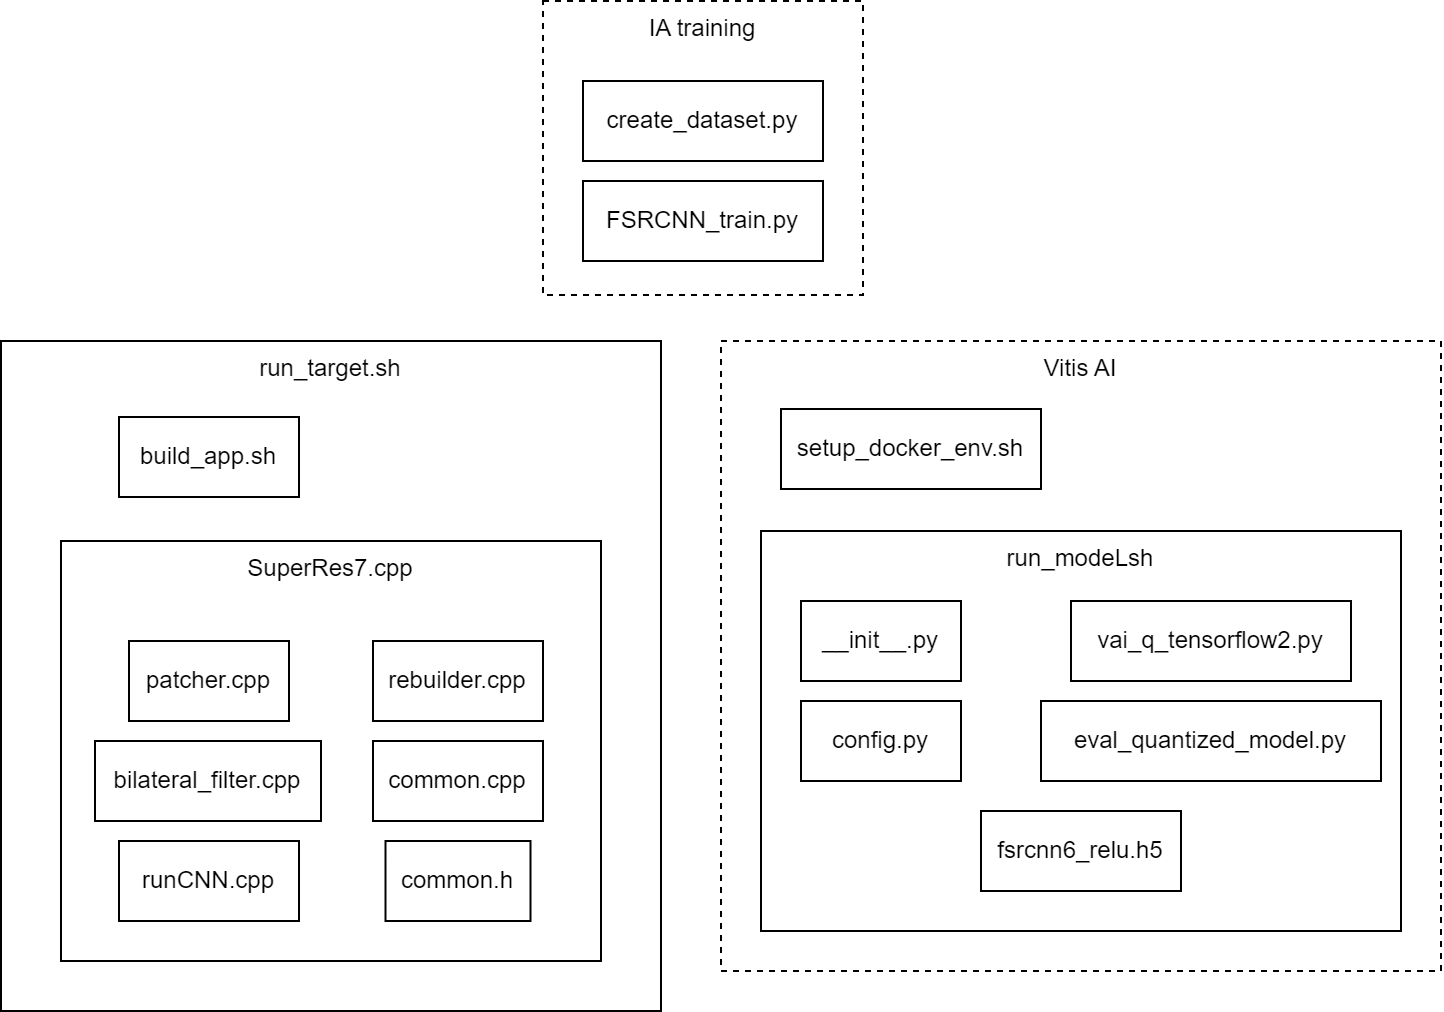

The diagram above was exported from draw.io. Its source (the exported page's mxGraphModel, read from the mxfile embedded in the PNG):
<mxGraphModel dx="1235" dy="768" grid="1" gridSize="10" guides="1" tooltips="1" connect="1" arrows="1" fold="1" page="1" pageScale="1" pageWidth="827" pageHeight="1169" math="0" shadow="0">
  <root>
    <mxCell id="0" />
    <mxCell id="1" parent="0" />
    <mxCell id="2u_6QsMN4XXAKxNyCOcL-3" value="Vitis AI" style="rounded=0;whiteSpace=wrap;html=1;dashed=1;horizontal=1;verticalAlign=top;" vertex="1" parent="1">
      <mxGeometry x="430" y="290" width="360" height="315" as="geometry" />
    </mxCell>
    <mxCell id="2u_6QsMN4XXAKxNyCOcL-6" value="run_modeLsh" style="rounded=0;whiteSpace=wrap;html=1;verticalAlign=top;" vertex="1" parent="1">
      <mxGeometry x="450" y="385" width="320" height="200" as="geometry" />
    </mxCell>
    <mxCell id="2u_6QsMN4XXAKxNyCOcL-1" value="IA training" style="rounded=0;whiteSpace=wrap;html=1;dashed=1;horizontal=1;verticalAlign=top;" vertex="1" parent="1">
      <mxGeometry x="341" y="120" width="160" height="147" as="geometry" />
    </mxCell>
    <mxCell id="ATKplR0ULaw460NyAFsO-15" value="run_target.sh" style="rounded=0;whiteSpace=wrap;html=1;align=center;verticalAlign=top;" parent="1" vertex="1">
      <mxGeometry x="70" y="290" width="330" height="335" as="geometry" />
    </mxCell>
    <mxCell id="ATKplR0ULaw460NyAFsO-1" value="SuperRes7.cpp" style="rounded=0;whiteSpace=wrap;html=1;align=center;verticalAlign=top;" parent="1" vertex="1">
      <mxGeometry x="100" y="390" width="270" height="210" as="geometry" />
    </mxCell>
    <mxCell id="ATKplR0ULaw460NyAFsO-2" value="patcher.cpp" style="rounded=0;whiteSpace=wrap;html=1;" parent="1" vertex="1">
      <mxGeometry x="134" y="440" width="80" height="40" as="geometry" />
    </mxCell>
    <mxCell id="ATKplR0ULaw460NyAFsO-3" value="rebuilder.cpp" style="rounded=0;whiteSpace=wrap;html=1;" parent="1" vertex="1">
      <mxGeometry x="256" y="440" width="85" height="40" as="geometry" />
    </mxCell>
    <mxCell id="ATKplR0ULaw460NyAFsO-4" value="bilateral_filter.cpp" style="rounded=0;whiteSpace=wrap;html=1;" parent="1" vertex="1">
      <mxGeometry x="117" y="490" width="113" height="40" as="geometry" />
    </mxCell>
    <mxCell id="ATKplR0ULaw460NyAFsO-5" value="runCNN.cpp" style="rounded=0;whiteSpace=wrap;html=1;" parent="1" vertex="1">
      <mxGeometry x="129" y="540" width="90" height="40" as="geometry" />
    </mxCell>
    <mxCell id="ATKplR0ULaw460NyAFsO-10" value="build_app.sh" style="rounded=0;whiteSpace=wrap;html=1;" parent="1" vertex="1">
      <mxGeometry x="129" y="328" width="90" height="40" as="geometry" />
    </mxCell>
    <mxCell id="ATKplR0ULaw460NyAFsO-13" value="common.cpp" style="rounded=0;whiteSpace=wrap;html=1;" parent="1" vertex="1">
      <mxGeometry x="256" y="490" width="85" height="40" as="geometry" />
    </mxCell>
    <mxCell id="ATKplR0ULaw460NyAFsO-14" value="common.h" style="rounded=0;whiteSpace=wrap;html=1;" parent="1" vertex="1">
      <mxGeometry x="262.25" y="540" width="72.5" height="40" as="geometry" />
    </mxCell>
    <mxCell id="ATKplR0ULaw460NyAFsO-16" value="eval_quantized_model.py" style="rounded=0;whiteSpace=wrap;html=1;" parent="1" vertex="1">
      <mxGeometry x="590" y="470" width="170" height="40" as="geometry" />
    </mxCell>
    <mxCell id="ATKplR0ULaw460NyAFsO-17" value="vai_q_tensorflow2.py" style="rounded=0;whiteSpace=wrap;html=1;" parent="1" vertex="1">
      <mxGeometry x="605" y="420" width="140" height="40" as="geometry" />
    </mxCell>
    <mxCell id="ATKplR0ULaw460NyAFsO-19" value="config.py" style="rounded=0;whiteSpace=wrap;html=1;" parent="1" vertex="1">
      <mxGeometry x="470" y="470" width="80" height="40" as="geometry" />
    </mxCell>
    <mxCell id="ATKplR0ULaw460NyAFsO-20" value="fsrcnn6_relu.h5" style="rounded=0;whiteSpace=wrap;html=1;" parent="1" vertex="1">
      <mxGeometry x="560" y="525" width="100" height="40" as="geometry" />
    </mxCell>
    <mxCell id="ATKplR0ULaw460NyAFsO-21" value="FSRCNN_train.py" style="rounded=0;whiteSpace=wrap;html=1;" parent="1" vertex="1">
      <mxGeometry x="361" y="210" width="120" height="40" as="geometry" />
    </mxCell>
    <mxCell id="ATKplR0ULaw460NyAFsO-22" value="create_dataset.py" style="rounded=0;whiteSpace=wrap;html=1;" parent="1" vertex="1">
      <mxGeometry x="361" y="160" width="120" height="40" as="geometry" />
    </mxCell>
    <mxCell id="ATKplR0ULaw460NyAFsO-23" value="setup_docker_env.sh" style="rounded=0;whiteSpace=wrap;html=1;" parent="1" vertex="1">
      <mxGeometry x="460" y="324" width="130" height="40" as="geometry" />
    </mxCell>
    <mxCell id="2u_6QsMN4XXAKxNyCOcL-7" value="__init__.py" style="rounded=0;whiteSpace=wrap;html=1;" vertex="1" parent="1">
      <mxGeometry x="470" y="420" width="80" height="40" as="geometry" />
    </mxCell>
  </root>
</mxGraphModel>